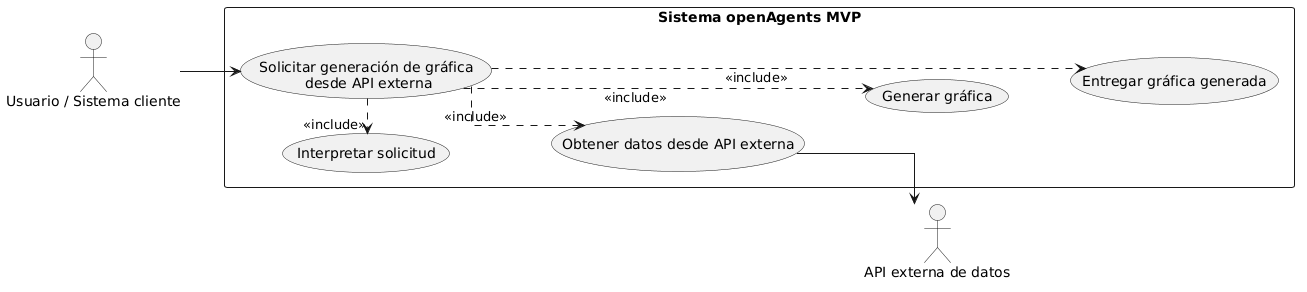

The diagram above was rendered by PlantUML. Its source (embedded in the PNG):
@startuml
left to right direction
skinparam linetype ortho

actor "Usuario / Sistema cliente" as User
actor "API externa de datos" as ExternalAPI

rectangle "Sistema openAgents MVP" {

    usecase "Solicitar generación de gráfica\n desde API externa" as UC_Main

    usecase "Interpretar solicitud" as UC_Interpret
    usecase "Obtener datos desde API externa" as UC_Data
    usecase "Generar gráfica" as UC_Graph
    usecase "Entregar gráfica generada" as UC_Deliver

    UC_Main .> UC_Interpret : <<include>>
    UC_Main .> UC_Data : <<include>>
    UC_Main .> UC_Graph : <<include>>
    UC_Main .> UC_Deliver : <<include>>

    UC_Interpret -[hidden]-> UC_Data
    UC_Data -[hidden]-> UC_Graph
    UC_Graph -[hidden]-> UC_Deliver
}

User --> UC_Main
UC_Data --> ExternalAPI
@enduml